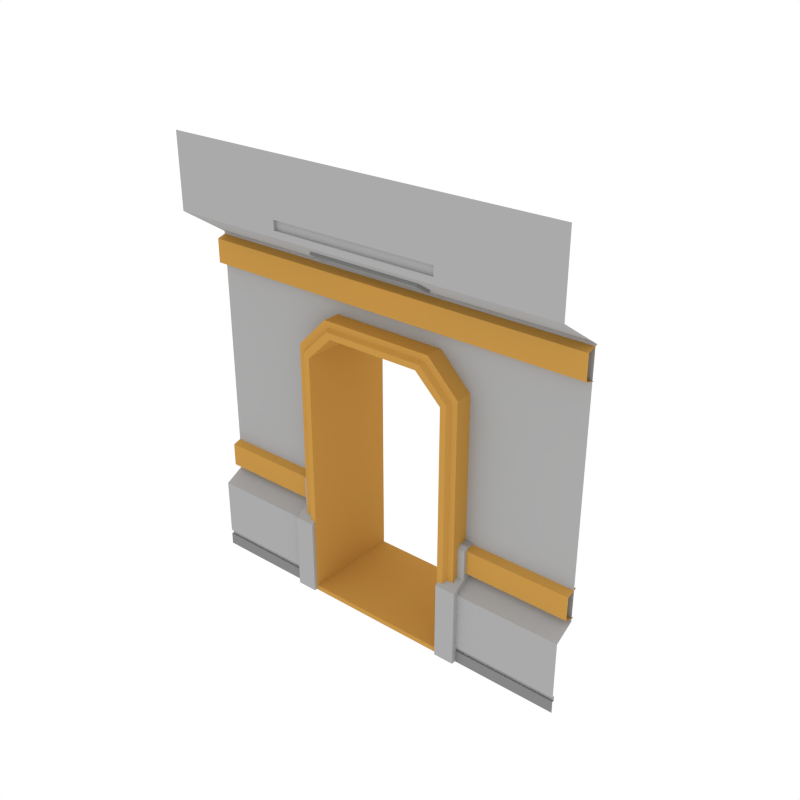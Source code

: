 # Source: DoorSingle_Wall_SideA.blend  (saved by Blender 3.4.6; exported with 4.5.12 LTS)
import bpy
from mathutils import Matrix  # noqa: F401  (used for matrix-valued properties, if any)

bpy.ops.wm.read_factory_settings(use_empty=True)
scene = bpy.context.scene
scene.name = 'Scene'

# ---- collections
col_collection_1 = bpy.data.collections.new('Collection 1'); scene.collection.children.link(col_collection_1)

# ---- materials (node trees are filled in below, after node groups)
mat_main = bpy.data.materials.new('Main')
mat_main.alpha_threshold = 0.0
mat_main.diffuse_color = (0.402, 0.402, 0.402, 1.0)
mat_main.roughness = 0.5
mat_accent = bpy.data.materials.new('Accent')
mat_accent.alpha_threshold = 0.0
mat_accent.diffuse_color = (0.5596, 0.2977, 0.06679, 1.0)
mat_accent.roughness = 0.5
mat_light = bpy.data.materials.new('Light')
mat_light.alpha_threshold = 0.0
mat_light.diffuse_color = (0.4869, 0.4869, 0.4869, 1.0)
mat_light.roughness = 0.5
mat_darkgrey = bpy.data.materials.new('DarkGrey')
mat_darkgrey.alpha_threshold = 0.0
mat_darkgrey.diffuse_color = (0.2395, 0.2395, 0.2395, 1.0)
mat_darkgrey.roughness = 0.5

# ---- node groups
ng_auto_smooth = bpy.data.node_groups.new('Auto Smooth', 'GeometryNodeTree')
_s = ng_auto_smooth.interface.new_socket(name='Geometry', in_out='OUTPUT', socket_type='NodeSocketGeometry')
_s = ng_auto_smooth.interface.new_socket(name='Geometry', in_out='INPUT', socket_type='NodeSocketGeometry')
_s = ng_auto_smooth.interface.new_socket(name='Angle', in_out='INPUT', socket_type='NodeSocketFloat')
_s.subtype = 'ANGLE'
_s.min_value = 0.0
_s.max_value = 3.142
ng_auto_smooth.is_modifier = True
_N = ng_auto_smooth.nodes; _L = ng_auto_smooth.links
n0 = _N.new('NodeGroupOutput'); n0.name = 'Group Output'; n0.location = (480, -100)
n1 = _N.new('NodeGroupInput'); n1.name = 'Group Input'; n1.location = (-420, -300)
n2 = _N.new('NodeGroupInput'); n2.name = 'Group Input.001'; n2.location = (-60, -100)
n3 = _N.new('GeometryNodeSetShadeSmooth'); n3.name = 'Set Shade Smooth'; n3.location = (120, -100)
n3.domain = 'EDGE'
n4 = _N.new('GeometryNodeSetShadeSmooth'); n4.name = 'Set Shade Smooth.001'; n4.location = (300, -100)
n5 = _N.new('GeometryNodeInputMeshEdgeAngle'); n5.name = 'Edge Angle'; n5.location = (-420, -220)
n6 = _N.new('GeometryNodeInputEdgeSmooth'); n6.name = 'Is Edge Smooth'; n6.location = (-60, -160)
n7 = _N.new('GeometryNodeInputShadeSmooth'); n7.name = 'Is Face Smooth'; n7.location = (-240, -340)
n8 = _N.new('FunctionNodeBooleanMath'); n8.name = 'Boolean Math'; n8.location = (-60, -220)
n9 = _N.new('FunctionNodeCompare'); n9.name = 'Compare'; n9.location = (-240, -180)
n9.operation = 'LESS_EQUAL'
_L.new(n5.outputs[0], n9.inputs[0])
_L.new(n4.outputs[0], n0.inputs[0])
_L.new(n1.outputs[1], n9.inputs[1])
_L.new(n9.outputs[0], n8.inputs[0])
_L.new(n7.outputs[0], n8.inputs[1])
_L.new(n2.outputs[0], n3.inputs[0])
_L.new(n6.outputs[0], n3.inputs[1])
_L.new(n3.outputs[0], n4.inputs[0])
_L.new(n8.outputs[0], n3.inputs[2])
n0.is_active_output = True

# ---- material node trees
mat_light.use_nodes = True; mat_light.node_tree.nodes.clear()
_N = mat_light.node_tree.nodes; _L = mat_light.node_tree.links
n0 = _N.new('ShaderNodeOutputMaterial'); n0.name = 'Material Output'; n0.location = (300, 300)
n1 = _N.new('ShaderNodeEmission'); n1.name = 'Emission'; n1.location = (10, 300)
n1.inputs[0].default_value = (1.0, 0.812, 0.3343, 1.0)
n1.inputs[1].default_value = 3.1
_L.new(n1.outputs[0], n0.inputs[0])
n0.is_active_output = True

# ---- world
world_world = bpy.data.worlds.new('World'); scene.world = world_world
world_world.color = (1.0, 1.0, 1.0)
world_world.use_sun_shadow = False
world_world.sun_shadow_jitter_overblur = 0.0
world_world.cycles.sampling_method = 'NONE'
world_world.cycles.sample_map_resolution = 256

# ---- meshes
me_plane_313 = bpy.data.meshes.new('Plane.313')
me_plane_313.from_pydata([(-0.9614, -0.04557, 5.221e-05), (-0.7557, -0.04557, 5.221e-05), (-0.9614, 0.2751, 5.221e-05), (-0.9614, 0.2751, 0.8754), (-0.7557, 0.2751, 5.221e-05), (-0.7558, 0.2751, 0.8754), (-0.9614, -0.04557, 0.7771), (-0.9614, 0.09051, 0.8525), (-0.7558, 0.09051, 0.8525), (-0.7558, -0.04557, 0.7771), (-0.9614, 0.2751, 1.186), (-0.7558, 0.2751, 1.186), (-0.7558, 0.1284, 1.186), (-0.7558, 0.09051, 1.148), (-0.9614, 0.09051, 1.148), (-0.9614, 0.1284, 1.186), (-0.889, 0.9678, -0.006088), (-0.889, 0.03132, -0.006088), (-0.7423, 0.9981, -0.006088), (-0.7423, -0.009929, -0.006088), (-0.5752, 0.9678, 2.94), (-0.889, 0.9678, 2.625), (-0.889, 0.03132, 2.625), (-0.5752, 0.03132, 2.94), (-0.7423, 0.9981, 2.537), (-0.4783, 0.9981, 2.792), (-0.4783, -0.009929, 2.792), (-0.7423, -0.009929, 2.537), (-0.8034, -0.009929, -0.006088), (-0.8034, -0.009929, 2.574), (-0.5187, -0.009929, 2.853), (-0.5338, 0.03132, 2.876), (-0.8263, 0.03132, -0.006088), (-0.8263, 0.03132, 2.588), (-2.0, -8.941e-08, 0.0), (-2.0, 0.2064, 3.399), (-2.0, -0.2557, 4.431), (-2.0, 0.2064, 0.8535), (-2.0, -1.043e-07, 0.7412), (-2.0, -0.2557, 3.704), (-2.0, -0.2557, 3.767), (-2.0, -0.2557, 3.86), (-0.8462, -0.2557, 4.431), (-0.8462, -0.2557, 3.767), (-0.8462, -0.2557, 3.86), (-0.8462, -0.2271, 3.767), (-0.8462, -0.2271, 3.86), (-2.0, 0.2064, 2.902), (-2.0, -9.183e-08, 0.1205), (-2.0, -9.273e-08, 0.1655), (-2.0, 0.022, 0.1655), (-2.0, 0.022, 0.1205), (-2.0, 0.2064, 2.621), (-0.8317, 0.2064, 2.621), (-0.8317, 0.2064, 3.399), (-0.8317, -0.2557, 3.704), (-0.8317, 0.2064, 2.902), (-0.8317, -6.508e-08, 0.1205), (-0.8317, 0.022, 0.1205), (-0.8317, -6.246e-08, 0.0), (-0.8317, 0.2064, 0.8535), (-0.8317, -7.736e-08, 0.7412), (-0.8317, -6.584e-08, 0.1655), (-0.8317, 0.022, 0.1655), (-0.5494, 0.2064, 2.902), (-0.5494, 0.2064, 3.399), (-0.5494, -0.2557, 3.704), (-2.0, 0.235, 3.383), (-2.0, 0.1211, 3.348), (-2.0, 0.1211, 3.112), (-2.0, 0.2373, 3.077), (-2.0, 0.235, 1.181), (-2.0, 0.1211, 1.147), (-2.0, 0.1211, 0.91), (-2.0, 0.2373, 0.8757), (-0.8188, 0.235, 1.181), (-0.8188, 0.1211, 1.147), (-0.8188, 0.1211, 0.91), (-0.8188, 0.2373, 0.8757), (-0.8157, 0.9981, -0.006088), (-0.8157, 0.9981, 2.581), (-0.5268, 0.9981, 2.866), (-0.8323, 0.9678, -0.006088), (-0.8323, 0.9678, 2.591), (-0.5378, 0.9678, 2.883), (0.9614, -0.04557, 5.221e-05), (0.7557, -0.04557, 5.221e-05), (0.9614, 0.2751, 5.221e-05), (0.9614, 0.2751, 0.8754), (0.7557, 0.2751, 5.221e-05), (0.7558, 0.2751, 0.8754), (0.9614, -0.04557, 0.7771), (0.9614, 0.09051, 0.8525), (0.7558, 0.09051, 0.8525), (0.7558, -0.04557, 0.7771), (0.9614, 0.2751, 1.186), (0.7558, 0.2751, 1.186), (0.7558, 0.1284, 1.186), (0.7558, 0.09051, 1.148), (0.9614, 0.09051, 1.148), (0.9614, 0.1284, 1.186), (0.889, 0.9678, -0.006088), (0.889, 0.03132, -0.006088), (0.7423, 0.9981, -0.006088), (0.7423, -0.009929, -0.006088), (0.5752, 0.9678, 2.94), (0.889, 0.9678, 2.625), (0.889, 0.03132, 2.625), (0.5752, 0.03132, 2.94), (0.7423, 0.9981, 2.537), (0.4783, 0.9981, 2.792), (0.4783, -0.009929, 2.792), (0.7423, -0.009929, 2.537), (0.8034, -0.009929, -0.006088), (0.8034, -0.009929, 2.574), (0.5187, -0.009929, 2.853), (0.5338, 0.03132, 2.876), (0.8263, 0.03132, -0.006088), (0.8263, 0.03132, 2.588), (0.0, 0.9678, 2.94), (0.0, 0.03132, 2.94), (0.0, -0.009929, 2.792), (0.0, 0.9981, 2.792), (0.0, -0.009929, 2.853), (0.0, 0.03132, 2.876), (2.0, -8.941e-08, 0.0), (2.0, 0.2064, 3.399), (2.0, -0.2557, 4.431), (2.0, 0.2064, 0.8535), (2.0, -1.043e-07, 0.7412), (2.0, -0.2557, 3.704), (2.0, -0.2557, 3.767), (2.0, -0.2557, 3.86), (0.8462, -0.2557, 4.431), (0.8462, -0.2557, 3.767), (0.8462, -0.2557, 3.86), (0.8462, -0.2271, 3.767), (0.8462, -0.2271, 3.86), (2.0, 0.2064, 2.902), (2.0, -9.183e-08, 0.1205), (2.0, -9.273e-08, 0.1655), (2.0, 0.022, 0.1655), (2.0, 0.022, 0.1205), (2.0, 0.2064, 2.621), (0.8317, 0.2064, 2.621), (0.8317, 0.2064, 3.399), (0.8317, -0.2557, 3.704), (0.8317, 0.2064, 2.902), (0.8317, -6.508e-08, 0.1205), (0.8317, 0.022, 0.1205), (0.8317, -6.246e-08, 0.0), (0.8317, 0.2064, 0.8535), (0.8317, -7.736e-08, 0.7412), (0.8317, -6.584e-08, 0.1655), (0.8317, 0.022, 0.1655), (0.5494, 0.2064, 2.902), (0.5494, 0.2064, 3.399), (0.5494, -0.2557, 3.704), (0.0, 0.2064, 2.902), (0.0, 0.2064, 3.399), (0.0, -0.2557, 3.704), (0.0, -0.2271, 3.767), (0.0, -0.2557, 4.431), (0.0, -0.2557, 3.86), (0.0, -0.2557, 3.767), (0.0, -0.2271, 3.86), (0.0, 0.2373, 3.077), (0.0, 0.1211, 3.112), (0.0, 0.1211, 3.348), (0.0, 0.235, 3.383), (2.0, 0.235, 3.383), (2.0, 0.1211, 3.348), (2.0, 0.1211, 3.112), (2.0, 0.2373, 3.077), (2.0, 0.235, 1.181), (2.0, 0.1211, 1.147), (2.0, 0.1211, 0.91), (2.0, 0.2373, 0.8757), (0.8188, 0.235, 1.181), (0.8188, 0.1211, 1.147), (0.8188, 0.1211, 0.91), (0.8188, 0.2373, 0.8757), (0.8157, 0.9981, -0.006088), (0.0, 0.9981, 2.866), (0.8157, 0.9981, 2.581), (0.5268, 0.9981, 2.866), (0.8323, 0.9678, -0.006088), (0.0, 0.9678, 2.883), (0.8323, 0.9678, 2.591), (0.5378, 0.9678, 2.883), (0.5764, 0.06092, 3.504), (-0.5776, 0.06092, 3.504), (-0.5776, -0.1006, 3.61), (0.5764, -0.1006, 3.61), (0.5764, 0.04097, 3.474), (-0.5776, 0.04097, 3.474), (-0.5776, -0.1206, 3.58), (0.5764, -0.1206, 3.58), (0.524, 0.008428, 3.495), (-0.5252, 0.008428, 3.495), (-0.5252, -0.08927, 3.559), (0.524, -0.08927, 3.559), (0.4922, -0.006625, 3.519), (-0.4934, -0.006625, 3.519), (-0.4934, -0.06527, 3.558), (0.4922, -0.06527, 3.558), (-0.889, 0.9678, 0.04426), (-0.7423, 0.9981, 0.04426), (-0.889, 0.03132, 0.04426), (-0.7423, -0.009929, 0.04426), (-0.8034, -0.009929, 0.04426), (-0.8263, 0.03132, 0.04426), (-0.8157, 0.9981, 0.04426), (-0.8323, 0.9678, 0.04426), (0.889, 0.9678, 0.04426), (0.7423, 0.9981, 0.04426), (0.889, 0.03132, 0.04426), (0.7423, -0.009929, 0.04426), (0.8034, -0.009929, 0.04426), (0.8263, 0.03132, 0.04426), (0.8157, 0.9981, 0.04426), (0.8323, 0.9678, 0.04426)], [], [(0, 2, 4, 1), (1, 4, 5, 8, 9), (6, 0, 1, 9), (6, 9, 8, 7), (6, 7, 3, 2, 0), (8, 5, 11, 12, 13), (23, 120, 119, 20), (5, 3, 10, 11), (12, 11, 10, 15), (3, 7, 14, 15, 10), (12, 15, 14, 13), (183, 122, 25, 81), (7, 8, 13, 14), (26, 25, 122, 121), (208, 206, 16, 17), (210, 209, 27, 29), (30, 26, 121, 123), (21, 22, 23, 20), (25, 26, 27, 24), (83, 21, 20, 84), (29, 27, 26, 30), (212, 207, 18, 79), (33, 29, 30, 31), (31, 30, 123, 124), (211, 210, 29, 33), (208, 211, 33, 22), (23, 31, 124, 120), (22, 33, 31, 23), (3, 5, 4, 2), (40, 43, 44, 41), (44, 43, 45, 46), (54, 55, 39, 35), (57, 58, 51, 48), (41, 44, 42, 36), (64, 158, 159, 65), (163, 162, 42, 44), (161, 165, 46, 45), (164, 161, 45, 43), (160, 164, 43, 40, 39, 55, 66), (165, 163, 44, 46), (38, 61, 60, 37), (34, 59, 57, 48), (37, 60, 53, 52), (52, 53, 56, 47), (51, 58, 63, 50), (49, 50, 63, 62), (49, 62, 61, 38), (47, 56, 54, 35), (65, 66, 55, 54), (159, 160, 66, 65), (53, 64, 56), (56, 64, 65, 54), (67, 68, 168, 169), (68, 69, 167, 168), (69, 70, 166, 167), (73, 74, 78, 77), (72, 73, 77, 76), (71, 72, 76, 75), (213, 212, 79, 82), (24, 80, 81, 25), (187, 183, 81, 84), (119, 187, 84, 20), (206, 213, 82, 16), (80, 83, 84, 81), (85, 86, 89, 87), (86, 94, 93, 90, 89), (91, 94, 86, 85), (91, 92, 93, 94), (91, 85, 87, 88, 92), (93, 98, 97, 96, 90), (108, 105, 119, 120), (90, 96, 95, 88), (97, 100, 95, 96), (88, 95, 100, 99, 92), (97, 98, 99, 100), (183, 185, 110, 122), (92, 99, 98, 93), (111, 121, 122, 110), (216, 102, 101, 214), (218, 114, 112, 217), (115, 123, 121, 111), (106, 105, 108, 107), (110, 109, 112, 111), (188, 189, 105, 106), (114, 115, 111, 112), (220, 182, 103, 215), (118, 116, 115, 114), (116, 124, 123, 115), (219, 118, 114, 218), (216, 107, 118, 219), (108, 120, 124, 116), (107, 108, 116, 118), (88, 87, 89, 90), (131, 132, 135, 134), (135, 137, 136, 134), (145, 126, 130, 146), (148, 139, 142, 149), (132, 127, 133, 135), (155, 156, 159, 158), (163, 135, 133, 162), (161, 136, 137, 165), (164, 134, 136, 161), (160, 157, 146, 130, 131, 134, 164), (165, 137, 135, 163), (129, 128, 151, 152), (125, 139, 148, 150), (128, 143, 144, 151), (143, 138, 147, 144), (142, 141, 154, 149), (140, 153, 154, 141), (140, 129, 152, 153), (138, 126, 145, 147), (156, 145, 146, 157), (159, 156, 157, 160), (144, 147, 155), (147, 145, 156, 155), (170, 169, 168, 171), (171, 168, 167, 172), (172, 167, 166, 173), (176, 180, 181, 177), (175, 179, 180, 176), (174, 178, 179, 175), (221, 186, 182, 220), (109, 110, 185, 184), (187, 189, 185, 183), (119, 105, 189, 187), (214, 101, 186, 221), (184, 185, 189, 188), (197, 196, 200, 201), (192, 191, 195, 196), (190, 193, 197, 194), (191, 190, 194, 195), (193, 192, 196, 197), (198, 201, 205, 202), (196, 195, 199, 200), (194, 197, 201, 198), (195, 194, 198, 199), (203, 202, 205, 204), (199, 198, 202, 203), (201, 200, 204, 205), (200, 199, 203, 204), (21, 83, 213, 206), (83, 80, 212, 213), (17, 32, 211, 208), (32, 28, 210, 211), (80, 24, 207, 212), (27, 209, 207, 24), (28, 19, 209, 210), (22, 21, 206, 208), (106, 214, 221, 188), (188, 221, 220, 184), (102, 216, 219, 117), (117, 219, 218, 113), (184, 220, 215, 109), (112, 109, 215, 217), (113, 218, 217, 104), (107, 216, 214, 106), (207, 209, 217, 215), (19, 104, 217, 209), (215, 103, 18, 207)])
me_plane_313.polygons.foreach_set('material_index', [3, 0, 0, 0, 0, 0, 1, 0, 0, 0, 0, 1, 0, 1, 1, 1, 1, 1, 1, 1, 1, 1, 1, 1, 1, 1, 1, 1, 0, 0, 0, 0, 3, 0, 0, 0, 0, 0, 0, 0, 0, 3, 0, 0, 0, 0, 0, 0, 0, 0, 0, 0, 1, 1, 1, 1, 1, 1, 1, 1, 1, 1, 1, 1, 3, 0, 0, 0, 0, 0, 1, 0, 0, 0, 0, 1, 0, 1, 1, 1, 1, 1, 1, 1, 1, 1, 1, 1, 1, 1, 1, 1, 0, 0, 0, 0, 3, 0, 0, 0, 0, 0, 0, 0, 0, 3, 0, 0, 0, 0, 0, 0, 0, 0, 0, 0, 1, 1, 1, 1, 1, 1, 1, 1, 1, 1, 1, 1, 3, 3, 3, 3, 3, 3, 3, 3, 3, 2, 3, 3, 3, 1, 1, 1, 1, 1, 1, 1, 1, 1, 1, 1, 1, 1, 1, 1, 1, 1, 1, 1])
me_plane_313.materials.append(mat_main)
me_plane_313.materials.append(mat_accent)
me_plane_313.materials.append(mat_light)
me_plane_313.materials.append(mat_darkgrey)
me_plane_313.use_remesh_preserve_volume = False
me_plane_313.use_remesh_preserve_attributes = False
me_plane_313.use_mirror_vertex_groups = False
me_plane_313.update()

# ---- objects
ob_doorsingle_wall_sidea = bpy.data.objects.new('DoorSingle_Wall_SideA', me_plane_313)

# ---- transforms, parenting, visibility, modifiers, constraints
ob_doorsingle_wall_sidea.location = (0.0, 0.0, 0.0)
ob_doorsingle_wall_sidea.lineart.crease_threshold = 0.0
_m = ob_doorsingle_wall_sidea.modifiers.new('Auto Smooth', 'NODES')
_m.node_group = ng_auto_smooth
_gi = [s.identifier for s in ng_auto_smooth.interface.items_tree if s.item_type == 'SOCKET' and s.in_out == 'INPUT']
_m[_gi[1]] = 0.5236  # Angle

# ---- collection membership
col_collection_1.objects.link(ob_doorsingle_wall_sidea)

# ---- scene / render settings (as saved in the file)
scene.frame_start = 1; scene.frame_end = 250; scene.frame_set(0)
scene.render.engine = 'CYCLES'
scene.render.resolution_x = 1000
scene.render.resolution_y = 1000
scene.render.dither_intensity = 0.0
scene.cycles.samples = 200
scene.cycles.sampling_pattern = 'TABULATED_SOBOL'
scene.cycles.light_sampling_threshold = 0.0
scene.cycles.use_adaptive_sampling = False
scene.cycles.use_light_tree = False
scene.cycles.caustics_reflective = False
scene.cycles.caustics_refractive = False
scene.cycles.blur_glossy = 0.0
scene.cycles.max_bounces = 2
scene.cycles.pixel_filter_type = 'GAUSSIAN'
scene.cycles.sample_clamp_indirect = 0.0
scene.view_settings.view_transform = 'Standard'
bpy.context.view_layer.update()

# ---- added for rendering (the .blend has no active camera): camera
cam_auto = bpy.data.cameras.new('AutoCamera')
cam_auto.lens = 50.0
cam_auto.sensor_width = 36.0
cam_auto.clip_end = 1000.0
ob_auto_camera = bpy.data.objects.new('AutoCamera', cam_auto)
scene.collection.objects.link(ob_auto_camera)
ob_auto_camera.location = (5.64756, -6.40585, 6.73045)
ob_auto_camera.rotation_euler = (1.09748, -7.21219e-08, 0.694738)
scene.camera = ob_auto_camera
bpy.context.view_layer.update()
